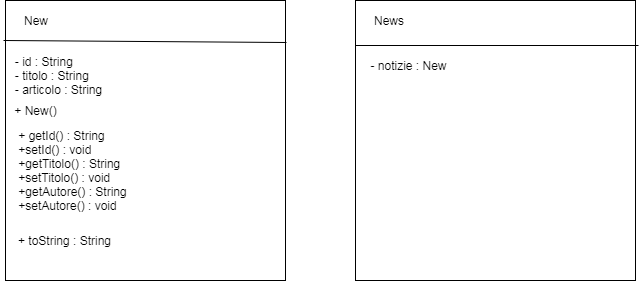

The diagram above was exported from draw.io. Its source (the exported page's mxGraphModel, read from the mxfile embedded in the PNG):
<mxGraphModel dx="1154" dy="717" grid="1" gridSize="10" guides="1" tooltips="1" connect="1" arrows="1" fold="1" page="1" pageScale="1" pageWidth="827" pageHeight="1169" math="0" shadow="0">
  <root>
    <mxCell id="0" />
    <mxCell id="1" parent="0" />
    <mxCell id="s9UgnnGJz_toaef7-MmL-1" value="" style="whiteSpace=wrap;html=1;aspect=fixed;" vertex="1" parent="1">
      <mxGeometry x="50" y="70" width="280" height="280" as="geometry" />
    </mxCell>
    <mxCell id="s9UgnnGJz_toaef7-MmL-2" value="New" style="text;html=1;strokeColor=none;fillColor=none;align=center;verticalAlign=middle;whiteSpace=wrap;rounded=0;" vertex="1" parent="1">
      <mxGeometry x="60" y="80" width="40" height="20" as="geometry" />
    </mxCell>
    <mxCell id="s9UgnnGJz_toaef7-MmL-3" value="" style="whiteSpace=wrap;html=1;aspect=fixed;" vertex="1" parent="1">
      <mxGeometry x="400" y="70" width="280" height="280" as="geometry" />
    </mxCell>
    <mxCell id="s9UgnnGJz_toaef7-MmL-4" value="News" style="text;html=1;strokeColor=none;fillColor=none;align=center;verticalAlign=middle;whiteSpace=wrap;rounded=0;" vertex="1" parent="1">
      <mxGeometry x="413" y="80" width="40" height="20" as="geometry" />
    </mxCell>
    <mxCell id="s9UgnnGJz_toaef7-MmL-9" value="" style="endArrow=none;html=1;exitX=-0.007;exitY=0.143;exitDx=0;exitDy=0;entryX=1.004;entryY=0.15;entryDx=0;entryDy=0;exitPerimeter=0;entryPerimeter=0;" edge="1" parent="1" source="s9UgnnGJz_toaef7-MmL-1" target="s9UgnnGJz_toaef7-MmL-1">
      <mxGeometry width="50" height="50" relative="1" as="geometry">
        <mxPoint x="220" y="160" as="sourcePoint" />
        <mxPoint x="270" y="110" as="targetPoint" />
        <Array as="points" />
      </mxGeometry>
    </mxCell>
    <mxCell id="s9UgnnGJz_toaef7-MmL-10" value="&lt;div style=&quot;text-align: left&quot;&gt;&lt;span&gt;- id : String&lt;/span&gt;&lt;/div&gt;&lt;div style=&quot;text-align: left&quot;&gt;&lt;span&gt;- titolo : String&lt;/span&gt;&lt;/div&gt;&lt;div style=&quot;text-align: left&quot;&gt;&lt;span&gt;- articolo : String&lt;/span&gt;&lt;/div&gt;" style="text;html=1;strokeColor=none;fillColor=none;align=center;verticalAlign=middle;whiteSpace=wrap;rounded=0;" vertex="1" parent="1">
      <mxGeometry x="55" y="130" width="95" height="30" as="geometry" />
    </mxCell>
    <mxCell id="s9UgnnGJz_toaef7-MmL-13" value="&lt;div style=&quot;text-align: left&quot;&gt;&lt;span&gt;+ New()&lt;/span&gt;&lt;/div&gt;" style="text;html=1;strokeColor=none;fillColor=none;align=center;verticalAlign=middle;whiteSpace=wrap;rounded=0;" vertex="1" parent="1">
      <mxGeometry x="51.5" y="170" width="57" height="20" as="geometry" />
    </mxCell>
    <mxCell id="s9UgnnGJz_toaef7-MmL-17" value="&lt;div style=&quot;text-align: left&quot;&gt;+ getId() : String&lt;/div&gt;&lt;div style=&quot;text-align: left&quot;&gt;+setId() : void&lt;/div&gt;&lt;div style=&quot;text-align: left&quot;&gt;+getTitolo() : String&lt;/div&gt;&lt;div style=&quot;text-align: left&quot;&gt;+setTitolo() : void&lt;/div&gt;&lt;div style=&quot;text-align: left&quot;&gt;+getAutore() : String&lt;/div&gt;&lt;div style=&quot;text-align: left&quot;&gt;+setAutore() : void&lt;/div&gt;" style="text;html=1;strokeColor=none;fillColor=none;align=center;verticalAlign=middle;whiteSpace=wrap;rounded=0;" vertex="1" parent="1">
      <mxGeometry x="45" y="230" width="145" height="20" as="geometry" />
    </mxCell>
    <mxCell id="s9UgnnGJz_toaef7-MmL-19" value="&lt;div style=&quot;text-align: left&quot;&gt;&lt;span&gt;+ toString : String&lt;/span&gt;&lt;/div&gt;" style="text;html=1;strokeColor=none;fillColor=none;align=center;verticalAlign=middle;whiteSpace=wrap;rounded=0;" vertex="1" parent="1">
      <mxGeometry x="55" y="300" width="107" height="20" as="geometry" />
    </mxCell>
    <mxCell id="s9UgnnGJz_toaef7-MmL-20" value="" style="endArrow=none;html=1;exitX=0;exitY=0.161;exitDx=0;exitDy=0;exitPerimeter=0;" edge="1" parent="1" source="s9UgnnGJz_toaef7-MmL-3">
      <mxGeometry width="50" height="50" relative="1" as="geometry">
        <mxPoint x="460" y="190" as="sourcePoint" />
        <mxPoint x="683" y="115" as="targetPoint" />
      </mxGeometry>
    </mxCell>
    <mxCell id="s9UgnnGJz_toaef7-MmL-21" value="- notizie : New" style="text;html=1;strokeColor=none;fillColor=none;align=center;verticalAlign=middle;whiteSpace=wrap;rounded=0;" vertex="1" parent="1">
      <mxGeometry x="409.5" y="125" width="87" height="20" as="geometry" />
    </mxCell>
  </root>
</mxGraphModel>